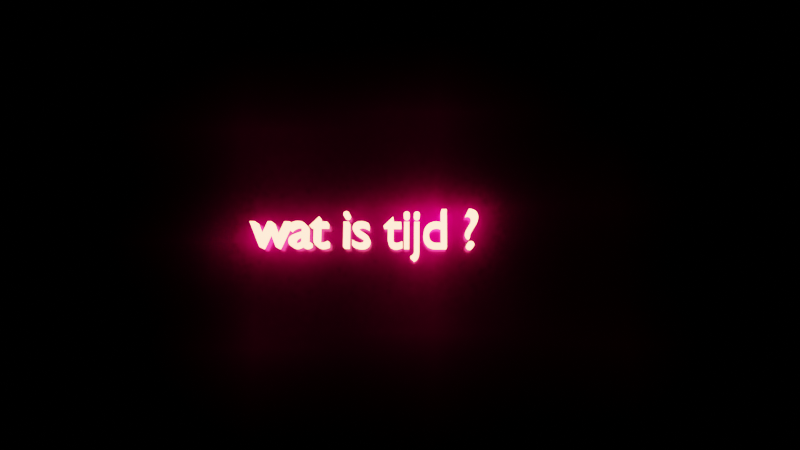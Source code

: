 # Source: intro2.blend  (saved by Blender 3.2.14; exported with 4.5.12 LTS)
import bpy
from mathutils import Matrix  # noqa: F401  (used for matrix-valued properties, if any)

bpy.ops.wm.read_factory_settings(use_empty=True)
scene = bpy.context.scene
scene.name = 'Scene'

# ---- collections
col_collection = bpy.data.collections.new('Collection'); scene.collection.children.link(col_collection)

# ---- images (referenced by path relative to the original .blend; pixels are not part of the script)
import os
ASSET_DIR = os.environ.get("B2B_ASSET_DIR", "")  # directory of the original .blend (textures are referenced by path, not embedded)
HERE = os.path.dirname(os.path.abspath(__file__))  # packed textures are extracted next to this script under _unpacked/

def load_image(name, relpath, width, height, colorspace="sRGB"):
    """Load a texture the original file referenced (path relative to the .blend, or extracted next to this script)."""
    p = next((c for c in (os.path.join(HERE, relpath), os.path.join(ASSET_DIR, relpath)) if relpath and os.path.exists(c)), "")
    if p:
        img = bpy.data.images.load(p, check_existing=True)
        img.name = name
    else:  # same state as the original file: an image datablock whose file is absent (Cycles renders it pink)
        img = bpy.data.images.new(name, width, height)
        img.source = "FILE"
        img.filepath = "//" + (relpath or name)
    img.colorspace_settings.name = colorspace
    return img
img_20180918_real_speech_of_albert_einstein_voice_of_albert_einst = load_image('20180918_Real Speech Of Albert Einstein｜Voice Of Albert Einst', '', 1024, 1024, 'sRGB')
img_20161108_faculty_of_science___erik_verlinde_webm = load_image('20161108_Faculty of Science - Erik Verlinde.webm', '', 1024, 1024, 'sRGB')
img_20170430_neil_degrasse_tyson_on_god_webm = load_image('20170430_Neil deGrasse Tyson on God.webm', '', 1024, 1024, 'sRGB')
img_20071102_richard_feynman_talks_about_light_webm = load_image('20071102_Richard Feynman talks about light.webm', '', 1024, 1024, 'sRGB')
img_20180314_inspirerende_en_geestige_uitspraken_van_stephen_hawkin = load_image('20180314_Inspirerende en geestige uitspraken van Stephen Hawkin', '', 1024, 1024, 'sRGB')
img_20220614_color_video_of_albert_einstein_explaining_e__mc_2__rea = load_image('20220614_Color Video Of Albert Einstein Explaining E= MC^2, Rea', '', 1024, 1024, 'sRGB')
img_20160210_why_life_seems_to_speed_up_as_we_age_webm = load_image('20160210_Why Life Seems to Speed Up as We Age.webm', '', 1024, 1024, 'sRGB')
img_20190329_robbert_dijkgraaf_over_klimaatverandering____weten = load_image('20190329_Robbert Dijkgraaf over klimaatverandering：  ＂Weten', '', 1024, 1024, 'sRGB')

# ---- materials (node trees are filled in below, after node groups)
mat_material_001 = bpy.data.materials.new('Material.001')
mat_material_001.use_transparent_shadow = False
mat_material_002 = bpy.data.materials.new('Material.002')
mat_material_002.use_transparent_shadow = False

# ---- material node trees
mat_material_001.use_nodes = True; mat_material_001.node_tree.nodes.clear()
_N = mat_material_001.node_tree.nodes; _L = mat_material_001.node_tree.links
n0 = _N.new('ShaderNodeOutputMaterial'); n0.name = 'Material Output'; n0.location = (300, 300)
n1 = _N.new('ShaderNodeEmission'); n1.name = 'Emission'; n1.location = (10, 300)
n1.inputs[0].default_value = (1.0, 0.2906, 0.1381, 1.0)
n1.inputs[1].default_value = 10.0
_L.new(n1.outputs[0], n0.inputs[0])
n0.is_active_output = True
mat_material_002.use_nodes = True; mat_material_002.node_tree.nodes.clear()
_N = mat_material_002.node_tree.nodes; _L = mat_material_002.node_tree.links
n0 = _N.new('ShaderNodeOutputMaterial'); n0.name = 'Material Output'; n0.location = (469, 300)
n1 = _N.new('ShaderNodeMix'); n1.name = 'Mix'; n1.location = (-41, -45)
n1.data_type = 'RGBA'
n1.blend_type = 'MULTIPLY'
n1.inputs[0].default_value = 1.0
n1.inputs[7].default_value = (0.0, 0.0, 0.0, 1.0)
n2 = _N.new('NodeReroute'); n2.name = 'Reroute'; n2.location = (-200, 213)
n2.width = 16
n3 = _N.new('ShaderNodeVectorMath'); n3.name = 'Vector Math.001'; n3.location = (-1188, 71)
n3.operation = 'MULTIPLY'
n3.inputs[1].default_value = (4.6, 5.8, 1.0)
n4 = _N.new('ShaderNodeVectorMath'); n4.name = 'Vector Math'; n4.location = (-1408, 96)
n4.inputs[1].default_value = (-0.2, 0.2, 0.0)
n5 = _N.new('ShaderNodeTexCoord'); n5.name = 'Texture Coordinate'; n5.location = (-1736, 117)
n5.width = 188
n6 = _N.new('ShaderNodeVectorMath'); n6.name = 'Vector Math.002'; n6.location = (-1208, 460)
n6.operation = 'MULTIPLY'
n6.inputs[1].default_value = (4.0, 5.1, 1.0)
n7 = _N.new('ShaderNodeVectorMath'); n7.name = 'Vector Math.003'; n7.location = (-1428, 485)
n7.inputs[1].default_value = (0.05, 0.2, 0.0)
n8 = _N.new('ShaderNodeTexCoord'); n8.name = 'Texture Coordinate.001'; n8.location = (-1756, 505)
n8.width = 188
n9 = _N.new('ShaderNodeMix'); n9.name = 'Mix.002'; n9.location = (-624, 834)
n9.data_type = 'RGBA'
n9.blend_type = 'ADD'
n9.inputs[0].default_value = 1.0
n10 = _N.new('ShaderNodeMix'); n10.name = 'Mix.001'; n10.location = (-611, 350)
n10.data_type = 'RGBA'
n10.blend_type = 'ADD'
n10.inputs[0].default_value = 1.0
n11 = _N.new('ShaderNodeVectorMath'); n11.name = 'Vector Math.004'; n11.location = (-1221, 944)
n11.operation = 'MULTIPLY'
n11.inputs[1].default_value = (5.2, 6.4, 1.0)
n12 = _N.new('ShaderNodeTexCoord'); n12.name = 'Texture Coordinate.002'; n12.location = (-1769, 989)
n12.width = 188
n13 = _N.new('ShaderNodeVectorMath'); n13.name = 'Vector Math.006'; n13.location = (-1207, 1393)
n13.operation = 'MULTIPLY'
n13.inputs[1].default_value = (3.9, 8.5, 1.0)
n14 = _N.new('ShaderNodeVectorMath'); n14.name = 'Vector Math.007'; n14.location = (-1427, 1418)
n14.inputs[1].default_value = (0.33, 0.05, 0.0)
n15 = _N.new('ShaderNodeTexCoord'); n15.name = 'Texture Coordinate.003'; n15.location = (-1755, 1439)
n15.width = 188
n16 = _N.new('ShaderNodeVectorMath'); n16.name = 'Vector Math.005'; n16.location = (-1441, 969)
n16.inputs[1].default_value = (0.24, 0.2, 0.0)
n17 = _N.new('ShaderNodeVectorMath'); n17.name = 'Vector Math.008'; n17.location = (-1206, -1871)
n17.operation = 'MULTIPLY'
n17.inputs[1].default_value = (4.6, 5.8, 1.0)
n18 = _N.new('ShaderNodeVectorMath'); n18.name = 'Vector Math.009'; n18.location = (-1425, -1846)
n18.inputs[1].default_value = (-0.2, 0.03, 0.0)
n19 = _N.new('ShaderNodeTexCoord'); n19.name = 'Texture Coordinate.004'; n19.location = (-1754, -1826)
n19.width = 188
n20 = _N.new('ShaderNodeVectorMath'); n20.name = 'Vector Math.010'; n20.location = (-1226, -1483)
n20.operation = 'MULTIPLY'
n20.inputs[1].default_value = (3.4, 5.8, 1.0)
n21 = _N.new('ShaderNodeVectorMath'); n21.name = 'Vector Math.011'; n21.location = (-1445, -1458)
n21.inputs[1].default_value = (0.32, -0.07, 0.0)
n22 = _N.new('ShaderNodeTexCoord'); n22.name = 'Texture Coordinate.005'; n22.location = (-1774, -1437)
n22.width = 188
n23 = _N.new('ShaderNodeMix'); n23.name = 'Mix.004'; n23.location = (-642, -1109)
n23.data_type = 'RGBA'
n23.blend_type = 'ADD'
n23.inputs[0].default_value = 1.0
n24 = _N.new('ShaderNodeMix'); n24.name = 'Mix.005'; n24.location = (-629, -1593)
n24.data_type = 'RGBA'
n24.blend_type = 'ADD'
n24.inputs[0].default_value = 1.0
n25 = _N.new('ShaderNodeVectorMath'); n25.name = 'Vector Math.012'; n25.location = (-1239, -999)
n25.operation = 'MULTIPLY'
n25.inputs[1].default_value = (4.6, 9.6, 1.0)
n26 = _N.new('ShaderNodeTexCoord'); n26.name = 'Texture Coordinate.006'; n26.location = (-1787, -953)
n26.width = 188
n27 = _N.new('ShaderNodeVectorMath'); n27.name = 'Vector Math.013'; n27.location = (-1225, -550)
n27.operation = 'MULTIPLY'
n27.inputs[1].default_value = (3.5, 6.3, 1.0)
n28 = _N.new('ShaderNodeTexCoord'); n28.name = 'Texture Coordinate.007'; n28.location = (-1773, -504)
n28.width = 188
n29 = _N.new('ShaderNodeVectorMath'); n29.name = 'Vector Math.015'; n29.location = (-1458, -974)
n29.inputs[1].default_value = (0.03, 2.98e-08, 0.0)
n30 = _N.new('ShaderNodeMix'); n30.name = 'Mix.007'; n30.location = (-379, -164)
n30.data_type = 'RGBA'
n30.blend_type = 'ADD'
n30.inputs[0].default_value = 1.0
n31 = _N.new('ShaderNodeMix'); n31.name = 'Mix.003'; n31.location = (-438, 533)
n31.data_type = 'RGBA'
n31.blend_type = 'ADD'
n31.inputs[0].default_value = 1.0
n32 = _N.new('ShaderNodeMix'); n32.name = 'Mix.006'; n32.location = (-597, -399)
n32.data_type = 'RGBA'
n32.blend_type = 'ADD'
n32.inputs[0].default_value = 1.0
n33 = _N.new('ShaderNodeVectorMath'); n33.name = 'Vector Math.014'; n33.location = (-1445, -524)
n33.inputs[1].default_value = (0.06, -0.1, 0.0)
n34 = _N.new('ShaderNodeBsdfPrincipled'); n34.name = 'Principled BSDF'; n34.location = (179, 300)
n34.distribution = 'GGX'
n34.subsurface_method = 'RANDOM_WALK_SKIN'
n34.inputs[1].default_value = 0.6323
n34.inputs[2].default_value = 0.1387
n34.inputs[3].default_value = 1.45
n34.inputs[13].default_value = 1.0
n34.inputs[28].default_value = 1.0
n35 = _N.new('ShaderNodeTexImage'); n35.name = 'Image Texture.005'; n35.location = (-968, -1482)
n35.image = img_20180918_real_speech_of_albert_einstein_voice_of_albert_einst
n35.extension = 'CLIP'
n36 = _N.new('ShaderNodeTexImage'); n36.name = 'Image Texture.004'; n36.location = (-948, -1870)
n36.image = img_20161108_faculty_of_science___erik_verlinde_webm
n36.extension = 'CLIP'
n37 = _N.new('ShaderNodeTexImage'); n37.name = 'Image Texture.003'; n37.location = (-950, 1394)
n37.image = img_20170430_neil_degrasse_tyson_on_god_webm
n37.extension = 'CLIP'
n38 = _N.new('ShaderNodeTexImage'); n38.name = 'Image Texture.002'; n38.location = (-963, 945)
n38.image = img_20071102_richard_feynman_talks_about_light_webm
n38.extension = 'CLIP'
n39 = _N.new('ShaderNodeTexImage'); n39.name = 'Image Texture.001'; n39.location = (-950, 460)
n39.image = img_20180314_inspirerende_en_geestige_uitspraken_van_stephen_hawkin
n39.extension = 'CLIP'
n40 = _N.new('ShaderNodeTexImage'); n40.name = 'Image Texture'; n40.location = (-950, 72)
n40.width = 260
n40.image = img_20220614_color_video_of_albert_einstein_explaining_e__mc_2__rea
n40.extension = 'CLIP'
n41 = _N.new('ShaderNodeTexImage'); n41.name = 'Image Texture.007'; n41.location = (-967, -549)
n41.image = img_20160210_why_life_seems_to_speed_up_as_we_age_webm
n41.extension = 'CLIP'
n42 = _N.new('ShaderNodeTexImage'); n42.name = 'Image Texture.006'; n42.location = (-981, -998)
n42.image = img_20190329_robbert_dijkgraaf_over_klimaatverandering____weten
n42.extension = 'CLIP'
_L.new(n34.outputs[0], n0.inputs[0])
_L.new(n2.outputs[0], n34.inputs[0])
_L.new(n3.outputs[0], n40.inputs[0])
_L.new(n4.outputs[0], n3.inputs[0])
_L.new(n5.outputs[3], n4.inputs[0])
_L.new(n2.outputs[0], n1.inputs[6])
_L.new(n40.outputs[0], n10.inputs[6])
_L.new(n6.outputs[0], n39.inputs[0])
_L.new(n7.outputs[0], n6.inputs[0])
_L.new(n8.outputs[3], n7.inputs[0])
_L.new(n39.outputs[0], n10.inputs[7])
_L.new(n11.outputs[0], n38.inputs[0])
_L.new(n16.outputs[0], n11.inputs[0])
_L.new(n12.outputs[3], n16.inputs[0])
_L.new(n38.outputs[0], n9.inputs[7])
_L.new(n10.outputs[2], n31.inputs[7])
_L.new(n9.outputs[2], n31.inputs[6])
_L.new(n13.outputs[0], n37.inputs[0])
_L.new(n14.outputs[0], n13.inputs[0])
_L.new(n15.outputs[3], n14.inputs[0])
_L.new(n37.outputs[0], n9.inputs[6])
_L.new(n17.outputs[0], n36.inputs[0])
_L.new(n18.outputs[0], n17.inputs[0])
_L.new(n19.outputs[3], n18.inputs[0])
_L.new(n36.outputs[0], n24.inputs[6])
_L.new(n20.outputs[0], n35.inputs[0])
_L.new(n21.outputs[0], n20.inputs[0])
_L.new(n22.outputs[3], n21.inputs[0])
_L.new(n35.outputs[0], n24.inputs[7])
_L.new(n25.outputs[0], n42.inputs[0])
_L.new(n29.outputs[0], n25.inputs[0])
_L.new(n26.outputs[3], n29.inputs[0])
_L.new(n42.outputs[0], n23.inputs[7])
_L.new(n24.outputs[2], n32.inputs[7])
_L.new(n23.outputs[2], n32.inputs[6])
_L.new(n27.outputs[0], n41.inputs[0])
_L.new(n33.outputs[0], n27.inputs[0])
_L.new(n28.outputs[3], n33.inputs[0])
_L.new(n31.outputs[2], n30.inputs[6])
_L.new(n32.outputs[2], n30.inputs[7])
_L.new(n30.outputs[2], n2.inputs[0])
_L.new(n1.outputs[2], n34.inputs[27])
_L.new(n41.outputs[0], n23.inputs[6])
n0.is_active_output = True

# ---- world
world_world = bpy.data.worlds.new('World'); scene.world = world_world
world_world.use_nodes = True; world_world.node_tree.nodes.clear()
_N = world_world.node_tree.nodes; _L = world_world.node_tree.links
n0 = _N.new('ShaderNodeOutputWorld'); n0.name = 'World Output'; n0.location = (300, 300)
n1 = _N.new('ShaderNodeBackground'); n1.name = 'Background'; n1.location = (10, 300)
n1.inputs[0].default_value = (0.0, 0.0, 0.0, 1.0)
_L.new(n1.outputs[0], n0.inputs[0])
n0.is_active_output = True
world_world.color = (0.05088, 0.05088, 0.05088)
world_world.use_sun_shadow = False
world_world.sun_shadow_jitter_overblur = 0.0

# ---- cameras
cam_camera_001 = bpy.data.cameras.new('Camera.001')
cam_camera_001.lens = 26.0

# ---- meshes
me_plane_001 = bpy.data.meshes.new('Plane.001')
me_plane_001.from_pydata([(-1.659, -1.659, 0.0), (1.659, -1.659, 0.0), (-1.659, 1.659, 0.0), (1.659, 1.659, 0.0), (-1.659, -1.018e-09, 0.0), (0.0, -1.659, 0.0), (1.659, -1.018e-09, 0.0), (0.0, 1.659, 0.0), (0.0, -1.018e-09, 0.0), (-1.659, -0.8293, 0.0), (0.8293, -1.659, 0.0), (1.659, 0.8293, 0.0), (-0.8293, 1.659, 0.0), (-1.659, 0.8293, 0.0), (-0.8293, -1.659, 0.0), (1.659, -0.8293, 0.0), (0.8293, 1.659, 0.0), (0.0, 0.8293, 0.0), (0.0, -0.8293, 0.0), (-0.8293, -1.018e-09, 0.0), (0.8293, -1.018e-09, 0.0), (0.8293, -0.8293, 0.0), (-0.8293, -0.8293, 0.0), (-0.8293, 0.8293, 0.0), (0.8293, 0.8293, 0.0), (-1.659, -1.244, 0.0), (1.244, -1.659, 0.0), (1.659, 1.244, 0.0), (-1.244, 1.659, 0.0), (-1.659, 0.4147, 0.0), (-0.4147, -1.659, 0.0), (1.659, -0.4147, 0.0), (0.4147, 1.659, 0.0), (0.0, 1.244, 0.0), (0.0, -0.4147, 0.0), (-1.244, -1.018e-09, 0.0), (0.4147, -1.018e-09, 0.0), (-1.659, -0.4147, 0.0), (0.4147, -1.659, 0.0), (1.659, 0.4147, 0.0), (-0.4147, 1.659, 0.0), (-1.659, 1.244, 0.0), (-1.244, -1.659, 0.0), (1.659, -1.244, 0.0), (1.244, 1.659, 0.0), (0.0, 0.4147, 0.0), (0.0, -1.244, 0.0), (-0.4147, -1.018e-09, 0.0), (1.244, -1.018e-09, 0.0), (0.8293, -0.4147, 0.0), (0.8293, -1.244, 0.0), (0.4147, -0.8293, 0.0), (1.244, -0.8293, 0.0), (-0.8293, -0.4147, 0.0), (-0.8293, -1.244, 0.0), (-1.244, -0.8293, 0.0), (-0.4147, -0.8293, 0.0), (-0.8293, 1.244, 0.0), (-0.8293, 0.4147, 0.0), (-1.244, 0.8293, 0.0), (-0.4147, 0.8293, 0.0), (0.8293, 1.244, 0.0), (0.8293, 0.4147, 0.0), (0.4147, 0.8293, 0.0), (1.244, 0.8293, 0.0), (1.244, 0.4147, 0.0), (0.4147, 0.4147, 0.0), (0.4147, 1.244, 0.0), (-0.4147, 0.4147, 0.0), (-1.244, 0.4147, 0.0), (-1.244, 1.244, 0.0), (-0.4147, -1.244, 0.0), (-1.244, -1.244, 0.0), (-1.244, -0.4147, 0.0), (1.244, -1.244, 0.0), (0.4147, -1.244, 0.0), (0.4147, -0.4147, 0.0), (1.244, -0.4147, 0.0), (-0.4147, -0.4147, 0.0), (-0.4147, 1.244, 0.0), (1.244, 1.244, 0.0)], [], [(80, 27, 3, 44), (79, 33, 7, 40), (78, 34, 8, 47), (77, 31, 6, 48), (76, 49, 20, 36), (75, 50, 21, 51), (74, 43, 15, 52), (73, 53, 19, 35), (72, 54, 22, 55), (71, 46, 18, 56), (70, 57, 12, 28), (69, 58, 23, 59), (68, 45, 17, 60), (67, 61, 16, 32), (66, 62, 24, 63), (65, 39, 11, 64), (62, 65, 64, 24), (20, 48, 65, 62), (48, 6, 39, 65), (45, 66, 63, 17), (8, 36, 66, 45), (36, 20, 62, 66), (33, 67, 32, 7), (17, 63, 67, 33), (63, 24, 61, 67), (58, 68, 60, 23), (19, 47, 68, 58), (47, 8, 45, 68), (29, 69, 59, 13), (4, 35, 69, 29), (35, 19, 58, 69), (41, 70, 28, 2), (13, 59, 70, 41), (59, 23, 57, 70), (54, 71, 56, 22), (14, 30, 71, 54), (30, 5, 46, 71), (25, 72, 55, 9), (0, 42, 72, 25), (42, 14, 54, 72), (37, 73, 35, 4), (9, 55, 73, 37), (55, 22, 53, 73), (50, 74, 52, 21), (10, 26, 74, 50), (26, 1, 43, 74), (46, 75, 51, 18), (5, 38, 75, 46), (38, 10, 50, 75), (34, 76, 36, 8), (18, 51, 76, 34), (51, 21, 49, 76), (49, 77, 48, 20), (21, 52, 77, 49), (52, 15, 31, 77), (53, 78, 47, 19), (22, 56, 78, 53), (56, 18, 34, 78), (57, 79, 40, 12), (23, 60, 79, 57), (60, 17, 33, 79), (61, 80, 44, 16), (24, 64, 80, 61), (64, 11, 27, 80)])
_uv = me_plane_001.uv_layers.new(name='UVMap')
_uv.uv.foreach_set('vector', [0.875, 0.875, 1.0, 0.875, 1.0, 1.0, 0.875, 1.0, 0.375, 0.875, 0.5, 0.875, 0.5, 1.0, 0.375, 1.0, 0.375, 0.375, 0.5, 0.375, 0.5, 0.5, 0.375, 0.5, 0.875, 0.375, 1.0, 0.375, 1.0, 0.5, 0.875, 0.5, 0.625, 0.375, 0.75, 0.375, 0.75, 0.5, 0.625, 0.5, 0.625, 0.125, 0.75, 0.125, 0.75, 0.25, 0.625, 0.25, 0.875, 0.125, 1.0, 0.125, 1.0, 0.25, 0.875, 0.25, 0.125, 0.375, 0.25, 0.375, 0.25, 0.5, 0.125, 0.5, 0.125, 0.125, 0.25, 0.125, 0.25, 0.25, 0.125, 0.25, 0.375, 0.125, 0.5, 0.125, 0.5, 0.25, 0.375, 0.25, 0.125, 0.875, 0.25, 0.875, 0.25, 1.0, 0.125, 1.0, 0.125, 0.625, 0.25, 0.625, 0.25, 0.75, 0.125, 0.75, 0.375, 0.625, 0.5, 0.625, 0.5, 0.75, 0.375, 0.75, 0.625, 0.875, 0.75, 0.875, 0.75, 1.0, 0.625, 1.0, 0.625, 0.625, 0.75, 0.625, 0.75, 0.75, 0.625, 0.75, 0.875, 0.625, 1.0, 0.625, 1.0, 0.75, 0.875, 0.75, 0.75, 0.625, 0.875, 0.625, 0.875, 0.75, 0.75, 0.75, 0.75, 0.5, 0.875, 0.5, 0.875, 0.625, 0.75, 0.625, 0.875, 0.5, 1.0, 0.5, 1.0, 0.625, 0.875, 0.625, 0.5, 0.625, 0.625, 0.625, 0.625, 0.75, 0.5, 0.75, 0.5, 0.5, 0.625, 0.5, 0.625, 0.625, 0.5, 0.625, 0.625, 0.5, 0.75, 0.5, 0.75, 0.625, 0.625, 0.625, 0.5, 0.875, 0.625, 0.875, 0.625, 1.0, 0.5, 1.0, 0.5, 0.75, 0.625, 0.75, 0.625, 0.875, 0.5, 0.875, 0.625, 0.75, 0.75, 0.75, 0.75, 0.875, 0.625, 0.875, 0.25, 0.625, 0.375, 0.625, 0.375, 0.75, 0.25, 0.75, 0.25, 0.5, 0.375, 0.5, 0.375, 0.625, 0.25, 0.625, 0.375, 0.5, 0.5, 0.5, 0.5, 0.625, 0.375, 0.625, 0.0, 0.625, 0.125, 0.625, 0.125, 0.75, 0.0, 0.75, 0.0, 0.5, 0.125, 0.5, 0.125, 0.625, 0.0, 0.625, 0.125, 0.5, 0.25, 0.5, 0.25, 0.625, 0.125, 0.625, 0.0, 0.875, 0.125, 0.875, 0.125, 1.0, 0.0, 1.0, 0.0, 0.75, 0.125, 0.75, 0.125, 0.875, 0.0, 0.875, 0.125, 0.75, 0.25, 0.75, 0.25, 0.875, 0.125, 0.875, 0.25, 0.125, 0.375, 0.125, 0.375, 0.25, 0.25, 0.25, 0.25, 0.0, 0.375, 0.0, 0.375, 0.125, 0.25, 0.125, 0.375, 0.0, 0.5, 0.0, 0.5, 0.125, 0.375, 0.125, 0.0, 0.125, 0.125, 0.125, 0.125, 0.25, 0.0, 0.25, 0.0, 0.0, 0.125, 0.0, 0.125, 0.125, 0.0, 0.125, 0.125, 0.0, 0.25, 0.0, 0.25, 0.125, 0.125, 0.125, 0.0, 0.375, 0.125, 0.375, 0.125, 0.5, 0.0, 0.5, 0.0, 0.25, 0.125, 0.25, 0.125, 0.375, 0.0, 0.375, 0.125, 0.25, 0.25, 0.25, 0.25, 0.375, 0.125, 0.375, 0.75, 0.125, 0.875, 0.125, 0.875, 0.25, 0.75, 0.25, 0.75, 0.0, 0.875, 0.0, 0.875, 0.125, 0.75, 0.125, 0.875, 0.0, 1.0, 0.0, 1.0, 0.125, 0.875, 0.125, 0.5, 0.125, 0.625, 0.125, 0.625, 0.25, 0.5, 0.25, 0.5, 0.0, 0.625, 0.0, 0.625, 0.125, 0.5, 0.125, 0.625, 0.0, 0.75, 0.0, 0.75, 0.125, 0.625, 0.125, 0.5, 0.375, 0.625, 0.375, 0.625, 0.5, 0.5, 0.5, 0.5, 0.25, 0.625, 0.25, 0.625, 0.375, 0.5, 0.375, 0.625, 0.25, 0.75, 0.25, 0.75, 0.375, 0.625, 0.375, 0.75, 0.375, 0.875, 0.375, 0.875, 0.5, 0.75, 0.5, 0.75, 0.25, 0.875, 0.25, 0.875, 0.375, 0.75, 0.375, 0.875, 0.25, 1.0, 0.25, 1.0, 0.375, 0.875, 0.375, 0.25, 0.375, 0.375, 0.375, 0.375, 0.5, 0.25, 0.5, 0.25, 0.25, 0.375, 0.25, 0.375, 0.375, 0.25, 0.375, 0.375, 0.25, 0.5, 0.25, 0.5, 0.375, 0.375, 0.375, 0.25, 0.875, 0.375, 0.875, 0.375, 1.0, 0.25, 1.0, 0.25, 0.75, 0.375, 0.75, 0.375, 0.875, 0.25, 0.875, 0.375, 0.75, 0.5, 0.75, 0.5, 0.875, 0.375, 0.875, 0.75, 0.875, 0.875, 0.875, 0.875, 1.0, 0.75, 1.0, 0.75, 0.75, 0.875, 0.75, 0.875, 0.875, 0.75, 0.875, 0.875, 0.75, 1.0, 0.75, 1.0, 0.875, 0.875, 0.875])
me_plane_001.materials.append(mat_material_002)
me_plane_001.update()

# ---- curves / text
txt_text_002 = bpy.data.curves.new('Text.002', 'FONT')
txt_text_002.dimensions = '2D'
txt_text_002.body = 'wat is tijd ?'
txt_text_002.materials.append(mat_material_001)
txt_text_002.extrude = 0.3
txt_text_002.space_character = 0.93

# ---- objects
ob_text_001 = bpy.data.objects.new('Text.001', txt_text_002)
ob_plane = bpy.data.objects.new('Plane', me_plane_001)
ob_camera = bpy.data.objects.new('Camera', cam_camera_001)

# ---- transforms, parenting, visibility, modifiers, constraints
ob_text_001.location = (-21.19, 0.0, 0.0)
ob_text_001.scale = (8.372, 8.372, 8.372)
ob_plane.location = (-2.802, 0.0, 0.0)
ob_plane.scale = (121.9, 121.9, 121.9)
ob_camera.location = (2.929, -11.56, 86.87)
ob_camera.rotation_euler = (0.1742, 0.01822, 0.00756)

# ---- collection membership
col_collection.objects.link(ob_text_001)
col_collection.objects.link(ob_plane)
col_collection.objects.link(ob_camera)

# ---- scene / render settings (as saved in the file)
scene.camera = ob_camera
scene.frame_start = 1; scene.frame_end = 500; scene.frame_set(499)
scene.render.engine = 'BLENDER_EEVEE_NEXT'
scene.render.image_settings.color_mode = 'RGB'
scene.render.fps = 30
scene.render.use_motion_blur = True
scene.cycles.sampling_pattern = 'TABULATED_SOBOL'
scene.cycles.use_light_tree = False
scene.eevee.use_gtao = True
scene.eevee.use_raytracing = True
scene.view_settings.view_transform = 'Filmic'
bpy.context.view_layer.update()
